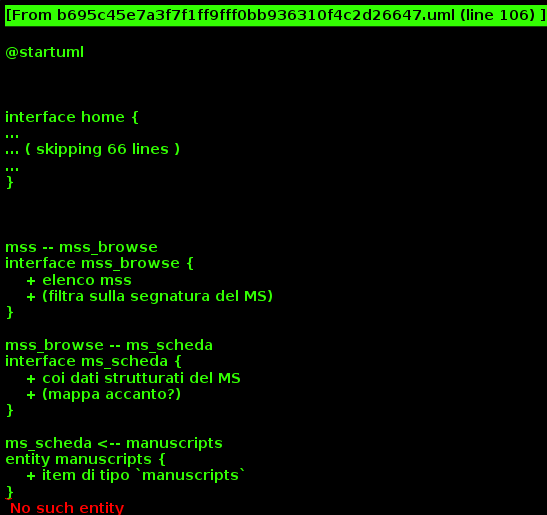

The diagram above was rendered by PlantUML. Its source (embedded in the PNG):
@startuml



interface home {
    + info progetti
    + menu nav
}

home -- testi
interface testi {
}

home -- mss
interface mss {
}




testi -- testi_browse

interface testi_browse {
     + elenco testi: Ars+testi del PRIN
     + (filtra per autore e titolo)
     + (evidenziare Prisc. Ars?)
     + (abbiamo modo di cercare/filtrare \n per secolo etc.? penso di no)
}


testi_browse -- testo_indice: selez. opera, \n filtri
interface testo_indice {
     + (elenca item testuali)
     + (filtrali)
}

testo_indice -- testo_lettura : selez. sez., \n filtri




interface testo_lettura {
    + (3 colonne)
}

testo_lettura -- col_sx
testo_lettura -- col_centro
testo_lettura -- col_dx

interface col_centro {
    + uno dei layer \n a scelta utente
}

interface col_sx {
    + testo lat.
    + (fisso, non scelta)
    + (10 item testo \n lat. a volta)
}

interface col_dx {
    + uno dei layer \n a scelta utente
}

col_sx <-> col_centro : align, \n highlight
col_sx <->  col_dx : align, \n highlight




testi -- testi_search
interface testi_search {
}



mss -- mss_browse
interface mss_browse {
    + elenco mss
    + (filtra sulla segnatura del MS)
}

mss_browse -- ms_scheda
interface ms_scheda {
    + coi dati strutturati del MS
    + (mappa accanto?)
}

ms_scheda <-- manuscripts
entity manuscripts {
    + item di tipo `manuscripts`
}

mss -- mss_search
interface mss_search {
    + ricerca avanzata \n sui metadati di ogni MS \n (es.: sec., bibliot. etc.)
    + (quali metadati? Anna/Chiara)
}
    

@enduml